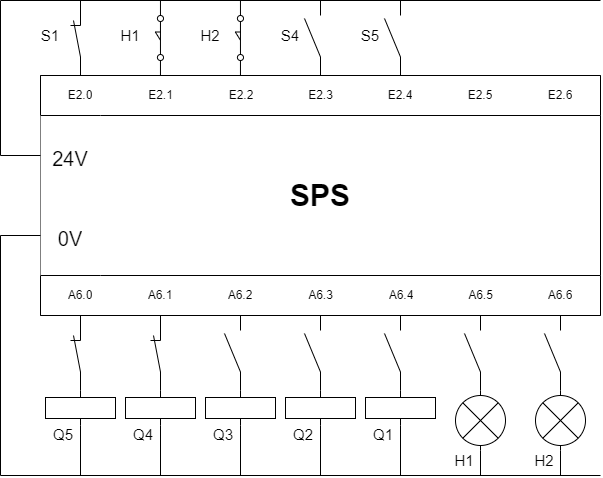

The diagram above was exported from draw.io. Its source (the exported page's mxGraphModel, read from the mxfile embedded in the PNG):
<mxGraphModel dx="839" dy="856" grid="1" gridSize="10" guides="1" tooltips="1" connect="1" arrows="1" fold="1" page="1" pageScale="1" pageWidth="1100" pageHeight="850" background="none" math="0" shadow="0">
  <root>
    <mxCell id="0" />
    <mxCell id="1" parent="0" />
    <mxCell id="2" value="&lt;b&gt;&lt;font style=&quot;font-size: 30px;&quot;&gt;SPS&lt;/font&gt;&lt;/b&gt;" style="rounded=0;whiteSpace=wrap;html=1;" vertex="1" parent="1">
      <mxGeometry x="120" y="160" width="560" height="240" as="geometry" />
    </mxCell>
    <mxCell id="42" value="" style="shape=table;html=1;whiteSpace=wrap;startSize=0;container=1;collapsible=0;childLayout=tableLayout;columnLines=0;rowLines=0;fontSize=30;" vertex="1" parent="1">
      <mxGeometry x="120" y="160" width="560" height="40" as="geometry" />
    </mxCell>
    <mxCell id="43" value="" style="shape=tableRow;horizontal=0;startSize=0;swimlaneHead=0;swimlaneBody=0;top=0;left=0;bottom=0;right=0;collapsible=0;dropTarget=0;fillColor=none;points=[[0,0.5],[1,0.5]];portConstraint=eastwest;fontSize=30;" vertex="1" parent="42">
      <mxGeometry width="560" height="40" as="geometry" />
    </mxCell>
    <mxCell id="44" value="E2.0" style="shape=partialRectangle;html=1;whiteSpace=wrap;connectable=0;fillColor=none;top=0;left=0;bottom=0;right=0;overflow=hidden;fontSize=12;" vertex="1" parent="43">
      <mxGeometry width="80" height="40" as="geometry">
        <mxRectangle width="80" height="40" as="alternateBounds" />
      </mxGeometry>
    </mxCell>
    <mxCell id="45" value="E2.1" style="shape=partialRectangle;html=1;whiteSpace=wrap;connectable=0;fillColor=none;top=0;left=0;bottom=0;right=0;overflow=hidden;fontSize=12;" vertex="1" parent="43">
      <mxGeometry x="80" width="81" height="40" as="geometry">
        <mxRectangle width="81" height="40" as="alternateBounds" />
      </mxGeometry>
    </mxCell>
    <mxCell id="46" value="E2.2" style="shape=partialRectangle;html=1;whiteSpace=wrap;connectable=0;fillColor=none;top=0;left=0;bottom=0;right=0;overflow=hidden;fontSize=12;" vertex="1" parent="43">
      <mxGeometry x="161" width="80" height="40" as="geometry">
        <mxRectangle width="80" height="40" as="alternateBounds" />
      </mxGeometry>
    </mxCell>
    <mxCell id="59" value="E2.3" style="shape=partialRectangle;html=1;whiteSpace=wrap;connectable=0;fillColor=none;top=0;left=0;bottom=0;right=0;overflow=hidden;fontSize=12;" vertex="1" parent="43">
      <mxGeometry x="241" width="79" height="40" as="geometry">
        <mxRectangle width="79" height="40" as="alternateBounds" />
      </mxGeometry>
    </mxCell>
    <mxCell id="58" value="E2.4" style="shape=partialRectangle;html=1;whiteSpace=wrap;connectable=0;fillColor=none;top=0;left=0;bottom=0;right=0;overflow=hidden;fontSize=12;" vertex="1" parent="43">
      <mxGeometry x="320" width="80" height="40" as="geometry">
        <mxRectangle width="80" height="40" as="alternateBounds" />
      </mxGeometry>
    </mxCell>
    <mxCell id="57" value="E2.5" style="shape=partialRectangle;html=1;whiteSpace=wrap;connectable=0;fillColor=none;top=0;left=0;bottom=0;right=0;overflow=hidden;fontSize=12;" vertex="1" parent="43">
      <mxGeometry x="400" width="80" height="40" as="geometry">
        <mxRectangle width="80" height="40" as="alternateBounds" />
      </mxGeometry>
    </mxCell>
    <mxCell id="56" value="E2.6" style="shape=partialRectangle;html=1;whiteSpace=wrap;connectable=0;fillColor=none;top=0;left=0;bottom=0;right=0;overflow=hidden;fontSize=12;" vertex="1" parent="43">
      <mxGeometry x="480" width="80" height="40" as="geometry">
        <mxRectangle width="80" height="40" as="alternateBounds" />
      </mxGeometry>
    </mxCell>
    <mxCell id="60" value="" style="shape=table;html=1;whiteSpace=wrap;startSize=0;container=1;collapsible=0;childLayout=tableLayout;columnLines=0;rowLines=0;fontSize=30;" vertex="1" parent="1">
      <mxGeometry x="120" y="360" width="560" height="40" as="geometry" />
    </mxCell>
    <mxCell id="61" value="" style="shape=tableRow;horizontal=0;startSize=0;swimlaneHead=0;swimlaneBody=0;top=0;left=0;bottom=0;right=0;collapsible=0;dropTarget=0;fillColor=none;points=[[0,0.5],[1,0.5]];portConstraint=eastwest;fontSize=30;" vertex="1" parent="60">
      <mxGeometry width="560" height="40" as="geometry" />
    </mxCell>
    <mxCell id="62" value="A6.0" style="shape=partialRectangle;html=1;whiteSpace=wrap;connectable=0;fillColor=none;top=0;left=0;bottom=0;right=0;overflow=hidden;fontSize=12;" vertex="1" parent="61">
      <mxGeometry width="80" height="40" as="geometry">
        <mxRectangle width="80" height="40" as="alternateBounds" />
      </mxGeometry>
    </mxCell>
    <mxCell id="63" value="A6.1" style="shape=partialRectangle;html=1;whiteSpace=wrap;connectable=0;fillColor=none;top=0;left=0;bottom=0;right=0;overflow=hidden;fontSize=12;" vertex="1" parent="61">
      <mxGeometry x="80" width="80" height="40" as="geometry">
        <mxRectangle width="80" height="40" as="alternateBounds" />
      </mxGeometry>
    </mxCell>
    <mxCell id="64" value="A6.2" style="shape=partialRectangle;html=1;whiteSpace=wrap;connectable=0;fillColor=none;top=0;left=0;bottom=0;right=0;overflow=hidden;fontSize=12;" vertex="1" parent="61">
      <mxGeometry x="160" width="80" height="40" as="geometry">
        <mxRectangle width="80" height="40" as="alternateBounds" />
      </mxGeometry>
    </mxCell>
    <mxCell id="65" value="A6.3" style="shape=partialRectangle;html=1;whiteSpace=wrap;connectable=0;fillColor=none;top=0;left=0;bottom=0;right=0;overflow=hidden;fontSize=12;" vertex="1" parent="61">
      <mxGeometry x="240" width="81" height="40" as="geometry">
        <mxRectangle width="81" height="40" as="alternateBounds" />
      </mxGeometry>
    </mxCell>
    <mxCell id="66" value="A6.4" style="shape=partialRectangle;html=1;whiteSpace=wrap;connectable=0;fillColor=none;top=0;left=0;bottom=0;right=0;overflow=hidden;fontSize=12;" vertex="1" parent="61">
      <mxGeometry x="321" width="80" height="40" as="geometry">
        <mxRectangle width="80" height="40" as="alternateBounds" />
      </mxGeometry>
    </mxCell>
    <mxCell id="67" value="A6.5" style="shape=partialRectangle;html=1;whiteSpace=wrap;connectable=0;fillColor=none;top=0;left=0;bottom=0;right=0;overflow=hidden;fontSize=12;" vertex="1" parent="61">
      <mxGeometry x="401" width="79" height="40" as="geometry">
        <mxRectangle width="79" height="40" as="alternateBounds" />
      </mxGeometry>
    </mxCell>
    <mxCell id="68" value="A6.6" style="shape=partialRectangle;html=1;whiteSpace=wrap;connectable=0;fillColor=none;top=0;left=0;bottom=0;right=0;overflow=hidden;fontSize=12;" vertex="1" parent="61">
      <mxGeometry x="480" width="80" height="40" as="geometry">
        <mxRectangle width="80" height="40" as="alternateBounds" />
      </mxGeometry>
    </mxCell>
    <mxCell id="93" value="" style="shape=table;html=1;whiteSpace=wrap;startSize=0;container=1;collapsible=0;childLayout=tableLayout;fontSize=18;rowLines=0;columnLines=0;left=0;bottom=1;right=0;top=1;" vertex="1" parent="1">
      <mxGeometry x="120" y="200" width="60" height="160" as="geometry" />
    </mxCell>
    <mxCell id="94" value="" style="shape=tableRow;horizontal=0;startSize=0;swimlaneHead=0;swimlaneBody=0;top=0;left=0;bottom=0;right=0;collapsible=0;dropTarget=0;fillColor=none;points=[[0,0.5],[1,0.5]];portConstraint=eastwest;fontSize=30;" vertex="1" parent="93">
      <mxGeometry width="60" height="80" as="geometry" />
    </mxCell>
    <mxCell id="95" value="&lt;font style=&quot;font-size: 20px;&quot;&gt;24V&lt;/font&gt;" style="shape=partialRectangle;html=1;whiteSpace=wrap;connectable=0;fillColor=none;top=0;left=0;bottom=0;right=0;overflow=hidden;fontSize=30;" vertex="1" parent="94">
      <mxGeometry width="60" height="80" as="geometry">
        <mxRectangle width="60" height="80" as="alternateBounds" />
      </mxGeometry>
    </mxCell>
    <mxCell id="98" value="" style="shape=tableRow;horizontal=0;startSize=0;swimlaneHead=0;swimlaneBody=0;top=0;left=0;bottom=0;right=0;collapsible=0;dropTarget=0;fillColor=none;points=[[0,0.5],[1,0.5]];portConstraint=eastwest;fontSize=30;" vertex="1" parent="93">
      <mxGeometry y="80" width="60" height="80" as="geometry" />
    </mxCell>
    <mxCell id="99" value="&lt;font style=&quot;font-size: 20px;&quot;&gt;0V&lt;/font&gt;" style="shape=partialRectangle;html=1;whiteSpace=wrap;connectable=0;fillColor=none;top=0;left=0;bottom=0;right=0;overflow=hidden;fontSize=30;" vertex="1" parent="98">
      <mxGeometry width="60" height="80" as="geometry">
        <mxRectangle width="60" height="80" as="alternateBounds" />
      </mxGeometry>
    </mxCell>
    <mxCell id="106" value="" style="pointerEvents=1;verticalLabelPosition=bottom;shadow=0;dashed=0;align=center;html=1;verticalAlign=top;shape=mxgraph.electrical.electro-mechanical.break_contact;fontSize=20;direction=north;" vertex="1" parent="1">
      <mxGeometry x="150" y="400" width="10" height="75" as="geometry" />
    </mxCell>
    <mxCell id="107" value="" style="pointerEvents=1;verticalLabelPosition=bottom;shadow=0;dashed=0;align=center;html=1;verticalAlign=top;shape=mxgraph.electrical.electro-mechanical.make_contact;fontSize=20;direction=north;" vertex="1" parent="1">
      <mxGeometry x="304" y="400" width="16" height="75" as="geometry" />
    </mxCell>
    <mxCell id="108" value="" style="pointerEvents=1;verticalLabelPosition=bottom;shadow=0;dashed=0;align=center;html=1;verticalAlign=top;shape=mxgraph.electrical.electro-mechanical.break_contact;fontSize=20;direction=north;" vertex="1" parent="1">
      <mxGeometry x="230" y="400" width="10" height="75" as="geometry" />
    </mxCell>
    <mxCell id="109" value="" style="pointerEvents=1;verticalLabelPosition=bottom;shadow=0;dashed=0;align=center;html=1;verticalAlign=top;shape=mxgraph.electrical.electro-mechanical.break_contact;fontSize=20;direction=north;" vertex="1" parent="1">
      <mxGeometry x="150" y="85" width="10" height="75" as="geometry" />
    </mxCell>
    <mxCell id="110" value="" style="pointerEvents=1;verticalLabelPosition=bottom;shadow=0;dashed=0;align=center;html=1;verticalAlign=top;shape=mxgraph.electrical.electro-mechanical.make_contact;fontSize=20;direction=north;" vertex="1" parent="1">
      <mxGeometry x="384" y="400" width="16" height="75" as="geometry" />
    </mxCell>
    <mxCell id="111" value="" style="pointerEvents=1;verticalLabelPosition=bottom;shadow=0;dashed=0;align=center;html=1;verticalAlign=top;shape=mxgraph.electrical.electro-mechanical.make_contact;fontSize=20;direction=north;" vertex="1" parent="1">
      <mxGeometry x="464" y="400" width="16" height="75" as="geometry" />
    </mxCell>
    <mxCell id="112" value="" style="pointerEvents=1;verticalLabelPosition=bottom;shadow=0;dashed=0;align=center;html=1;verticalAlign=top;shape=mxgraph.electrical.electro-mechanical.make_contact;fontSize=20;direction=north;" vertex="1" parent="1">
      <mxGeometry x="544" y="400" width="16" height="75" as="geometry" />
    </mxCell>
    <mxCell id="113" value="" style="pointerEvents=1;verticalLabelPosition=bottom;shadow=0;dashed=0;align=center;html=1;verticalAlign=top;shape=mxgraph.electrical.electro-mechanical.make_contact;fontSize=20;direction=north;" vertex="1" parent="1">
      <mxGeometry x="624" y="400" width="16" height="75" as="geometry" />
    </mxCell>
    <mxCell id="114" value="" style="pointerEvents=1;verticalLabelPosition=bottom;shadow=0;dashed=0;align=center;html=1;verticalAlign=top;shape=mxgraph.electrical.electro-mechanical.limitSwitch2;elSwitchState=on;fontSize=20;direction=north;" vertex="1" parent="1">
      <mxGeometry x="304" y="85" width="19" height="75" as="geometry" />
    </mxCell>
    <mxCell id="116" value="" style="pointerEvents=1;verticalLabelPosition=bottom;shadow=0;dashed=0;align=center;html=1;verticalAlign=top;shape=mxgraph.electrical.electro-mechanical.limitSwitch2;elSwitchState=on;fontSize=20;direction=north;" vertex="1" parent="1">
      <mxGeometry x="224" y="85" width="19" height="75" as="geometry" />
    </mxCell>
    <mxCell id="117" value="" style="pointerEvents=1;verticalLabelPosition=bottom;shadow=0;dashed=0;align=center;html=1;verticalAlign=top;shape=mxgraph.electrical.electro-mechanical.make_contact;fontSize=20;direction=north;" vertex="1" parent="1">
      <mxGeometry x="384" y="85" width="16" height="75" as="geometry" />
    </mxCell>
    <mxCell id="118" value="" style="pointerEvents=1;verticalLabelPosition=bottom;shadow=0;dashed=0;align=center;html=1;verticalAlign=top;shape=mxgraph.electrical.electro-mechanical.make_contact;fontSize=20;direction=north;" vertex="1" parent="1">
      <mxGeometry x="464" y="85" width="16" height="75" as="geometry" />
    </mxCell>
    <mxCell id="119" value="" style="pointerEvents=1;verticalLabelPosition=bottom;shadow=0;dashed=0;align=center;html=1;verticalAlign=top;shape=mxgraph.electrical.miscellaneous.light_bulb;fontSize=20;direction=south;" vertex="1" parent="1">
      <mxGeometry x="535" y="475" width="50" height="60" as="geometry" />
    </mxCell>
    <mxCell id="120" value="" style="pointerEvents=1;verticalLabelPosition=bottom;shadow=0;dashed=0;align=center;html=1;verticalAlign=top;shape=mxgraph.electrical.miscellaneous.light_bulb;fontSize=20;direction=south;" vertex="1" parent="1">
      <mxGeometry x="615" y="475" width="50" height="60" as="geometry" />
    </mxCell>
    <mxCell id="121" value="" style="pointerEvents=1;verticalLabelPosition=bottom;shadow=0;dashed=0;align=center;html=1;verticalAlign=top;shape=mxgraph.electrical.electro-mechanical.relay_coil;fontSize=20;" vertex="1" parent="1">
      <mxGeometry x="125" y="475" width="70" height="35" as="geometry" />
    </mxCell>
    <mxCell id="122" value="" style="pointerEvents=1;verticalLabelPosition=bottom;shadow=0;dashed=0;align=center;html=1;verticalAlign=top;shape=mxgraph.electrical.electro-mechanical.relay_coil;fontSize=20;" vertex="1" parent="1">
      <mxGeometry x="205" y="475" width="70" height="35" as="geometry" />
    </mxCell>
    <mxCell id="123" value="" style="pointerEvents=1;verticalLabelPosition=bottom;shadow=0;dashed=0;align=center;html=1;verticalAlign=top;shape=mxgraph.electrical.electro-mechanical.relay_coil;fontSize=20;" vertex="1" parent="1">
      <mxGeometry x="285" y="475" width="70" height="35" as="geometry" />
    </mxCell>
    <mxCell id="124" value="" style="pointerEvents=1;verticalLabelPosition=bottom;shadow=0;dashed=0;align=center;html=1;verticalAlign=top;shape=mxgraph.electrical.electro-mechanical.relay_coil;fontSize=20;" vertex="1" parent="1">
      <mxGeometry x="365" y="475" width="70" height="35" as="geometry" />
    </mxCell>
    <mxCell id="125" value="" style="pointerEvents=1;verticalLabelPosition=bottom;shadow=0;dashed=0;align=center;html=1;verticalAlign=top;shape=mxgraph.electrical.electro-mechanical.relay_coil;fontSize=20;" vertex="1" parent="1">
      <mxGeometry x="445" y="475" width="70" height="35" as="geometry" />
    </mxCell>
    <mxCell id="127" value="" style="endArrow=none;html=1;rounded=0;fontSize=20;" edge="1" parent="1">
      <mxGeometry width="50" height="50" relative="1" as="geometry">
        <mxPoint x="80" y="560" as="sourcePoint" />
        <mxPoint x="680" y="560" as="targetPoint" />
      </mxGeometry>
    </mxCell>
    <mxCell id="128" value="" style="endArrow=none;html=1;rounded=0;fontSize=20;" edge="1" parent="1">
      <mxGeometry width="50" height="50" relative="1" as="geometry">
        <mxPoint x="80" y="85" as="sourcePoint" />
        <mxPoint x="679.9999999999998" y="85" as="targetPoint" />
      </mxGeometry>
    </mxCell>
    <mxCell id="129" value="" style="endArrow=none;html=1;rounded=0;fontSize=20;entryX=0;entryY=0.5;entryDx=0;entryDy=0;" edge="1" parent="1" target="94">
      <mxGeometry width="50" height="50" relative="1" as="geometry">
        <mxPoint x="80" y="240" as="sourcePoint" />
        <mxPoint x="90" y="240" as="targetPoint" />
      </mxGeometry>
    </mxCell>
    <mxCell id="130" value="" style="endArrow=none;html=1;rounded=0;fontSize=20;entryX=0;entryY=0.5;entryDx=0;entryDy=0;" edge="1" parent="1" target="98">
      <mxGeometry width="50" height="50" relative="1" as="geometry">
        <mxPoint x="80" y="320" as="sourcePoint" />
        <mxPoint x="130" y="250" as="targetPoint" />
      </mxGeometry>
    </mxCell>
    <mxCell id="132" value="" style="endArrow=none;html=1;rounded=0;fontSize=20;" edge="1" parent="1">
      <mxGeometry width="50" height="50" relative="1" as="geometry">
        <mxPoint x="80" y="560" as="sourcePoint" />
        <mxPoint x="80" y="320" as="targetPoint" />
      </mxGeometry>
    </mxCell>
    <mxCell id="133" value="" style="endArrow=none;html=1;rounded=0;fontSize=20;" edge="1" parent="1">
      <mxGeometry width="50" height="50" relative="1" as="geometry">
        <mxPoint x="80" y="240" as="sourcePoint" />
        <mxPoint x="80" y="85" as="targetPoint" />
      </mxGeometry>
    </mxCell>
    <mxCell id="134" value="" style="endArrow=none;html=1;rounded=0;fontSize=20;entryX=0.5;entryY=1;entryDx=0;entryDy=0;entryPerimeter=0;" edge="1" parent="1" target="121">
      <mxGeometry width="50" height="50" relative="1" as="geometry">
        <mxPoint x="160" y="560" as="sourcePoint" />
        <mxPoint x="180" y="520" as="targetPoint" />
      </mxGeometry>
    </mxCell>
    <mxCell id="135" value="" style="endArrow=none;html=1;rounded=0;fontSize=20;entryX=0.5;entryY=1;entryDx=0;entryDy=0;entryPerimeter=0;" edge="1" parent="1">
      <mxGeometry width="50" height="50" relative="1" as="geometry">
        <mxPoint x="240" y="560" as="sourcePoint" />
        <mxPoint x="240" y="510" as="targetPoint" />
      </mxGeometry>
    </mxCell>
    <mxCell id="136" value="" style="endArrow=none;html=1;rounded=0;fontSize=20;entryX=0.5;entryY=1;entryDx=0;entryDy=0;entryPerimeter=0;" edge="1" parent="1">
      <mxGeometry width="50" height="50" relative="1" as="geometry">
        <mxPoint x="320" y="560" as="sourcePoint" />
        <mxPoint x="320" y="510" as="targetPoint" />
      </mxGeometry>
    </mxCell>
    <mxCell id="137" value="" style="endArrow=none;html=1;rounded=0;fontSize=20;entryX=0.5;entryY=1;entryDx=0;entryDy=0;entryPerimeter=0;" edge="1" parent="1">
      <mxGeometry width="50" height="50" relative="1" as="geometry">
        <mxPoint x="400" y="560" as="sourcePoint" />
        <mxPoint x="400" y="510" as="targetPoint" />
      </mxGeometry>
    </mxCell>
    <mxCell id="138" value="" style="endArrow=none;html=1;rounded=0;fontSize=20;entryX=0.5;entryY=1;entryDx=0;entryDy=0;entryPerimeter=0;" edge="1" parent="1">
      <mxGeometry width="50" height="50" relative="1" as="geometry">
        <mxPoint x="480" y="560" as="sourcePoint" />
        <mxPoint x="480" y="510" as="targetPoint" />
      </mxGeometry>
    </mxCell>
    <mxCell id="139" value="" style="endArrow=none;html=1;rounded=0;fontSize=20;entryX=1;entryY=0.5;entryDx=0;entryDy=0;entryPerimeter=0;" edge="1" parent="1" target="119">
      <mxGeometry width="50" height="50" relative="1" as="geometry">
        <mxPoint x="560" y="560" as="sourcePoint" />
        <mxPoint x="610" y="540" as="targetPoint" />
      </mxGeometry>
    </mxCell>
    <mxCell id="140" value="" style="endArrow=none;html=1;rounded=0;fontSize=20;entryX=1;entryY=0.5;entryDx=0;entryDy=0;entryPerimeter=0;" edge="1" parent="1" target="120">
      <mxGeometry width="50" height="50" relative="1" as="geometry">
        <mxPoint x="640" y="560" as="sourcePoint" />
        <mxPoint x="670" y="500" as="targetPoint" />
      </mxGeometry>
    </mxCell>
    <mxCell id="154" value="S1" style="text;html=1;strokeColor=none;fillColor=none;align=center;verticalAlign=middle;whiteSpace=wrap;rounded=0;fontSize=15;" vertex="1" parent="1">
      <mxGeometry x="100" y="104.5" width="60" height="30" as="geometry" />
    </mxCell>
    <mxCell id="155" value="H1" style="text;html=1;strokeColor=none;fillColor=none;align=center;verticalAlign=middle;whiteSpace=wrap;rounded=0;fontSize=15;" vertex="1" parent="1">
      <mxGeometry x="180" y="104.5" width="60" height="30" as="geometry" />
    </mxCell>
    <mxCell id="156" value="H2" style="text;html=1;strokeColor=none;fillColor=none;align=center;verticalAlign=middle;whiteSpace=wrap;rounded=0;fontSize=15;" vertex="1" parent="1">
      <mxGeometry x="260" y="104.5" width="60" height="30" as="geometry" />
    </mxCell>
    <mxCell id="158" value="Q5" style="text;html=1;strokeColor=none;fillColor=none;align=center;verticalAlign=middle;whiteSpace=wrap;rounded=0;fontSize=15;" vertex="1" parent="1">
      <mxGeometry x="113" y="503.5" width="60" height="30" as="geometry" />
    </mxCell>
    <mxCell id="159" value="Q4" style="text;html=1;strokeColor=none;fillColor=none;align=center;verticalAlign=middle;whiteSpace=wrap;rounded=0;fontSize=15;" vertex="1" parent="1">
      <mxGeometry x="193" y="503.5" width="60" height="30" as="geometry" />
    </mxCell>
    <mxCell id="160" value="Q3" style="text;html=1;strokeColor=none;fillColor=none;align=center;verticalAlign=middle;whiteSpace=wrap;rounded=0;fontSize=15;" vertex="1" parent="1">
      <mxGeometry x="273" y="503.5" width="60" height="30" as="geometry" />
    </mxCell>
    <mxCell id="161" value="Q2" style="text;html=1;strokeColor=none;fillColor=none;align=center;verticalAlign=middle;whiteSpace=wrap;rounded=0;fontSize=15;" vertex="1" parent="1">
      <mxGeometry x="353" y="503.5" width="60" height="30" as="geometry" />
    </mxCell>
    <mxCell id="162" value="Q1" style="text;html=1;strokeColor=none;fillColor=none;align=center;verticalAlign=middle;whiteSpace=wrap;rounded=0;fontSize=15;" vertex="1" parent="1">
      <mxGeometry x="433" y="503.5" width="60" height="30" as="geometry" />
    </mxCell>
    <mxCell id="163" value="H1" style="text;html=1;strokeColor=none;fillColor=none;align=center;verticalAlign=middle;whiteSpace=wrap;rounded=0;fontSize=15;" vertex="1" parent="1">
      <mxGeometry x="514" y="530" width="60" height="30" as="geometry" />
    </mxCell>
    <mxCell id="164" value="H2" style="text;html=1;strokeColor=none;fillColor=none;align=center;verticalAlign=middle;whiteSpace=wrap;rounded=0;fontSize=15;" vertex="1" parent="1">
      <mxGeometry x="594" y="530" width="60" height="30" as="geometry" />
    </mxCell>
    <mxCell id="165" value="S5" style="text;html=1;strokeColor=none;fillColor=none;align=center;verticalAlign=middle;whiteSpace=wrap;rounded=0;fontSize=15;" vertex="1" parent="1">
      <mxGeometry x="420" y="104.5" width="60" height="30" as="geometry" />
    </mxCell>
    <mxCell id="166" value="S4" style="text;html=1;strokeColor=none;fillColor=none;align=center;verticalAlign=middle;whiteSpace=wrap;rounded=0;fontSize=15;" vertex="1" parent="1">
      <mxGeometry x="340" y="104.5" width="60" height="30" as="geometry" />
    </mxCell>
  </root>
</mxGraphModel>